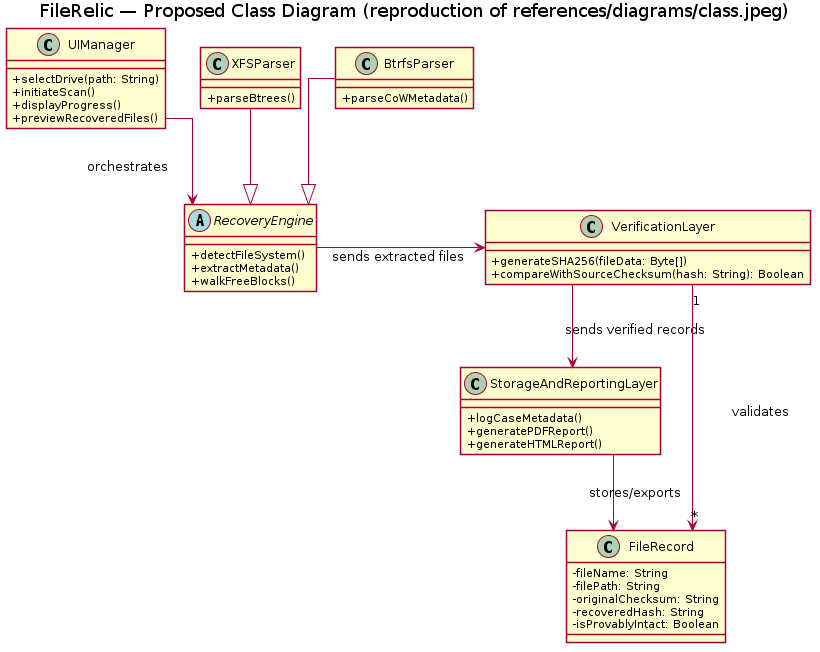

The diagram above was rendered by PlantUML. Its source (embedded in the PNG):
@startuml FileRelicProposedArchitecture
title FileRelic — Proposed Class Diagram (reproduction of references/diagrams/class.jpeg)

top to bottom direction
skinparam classAttributeIconSize 0
skinparam packageStyle rectangle
skinparam linetype ortho
skinparam shadowing false

class UIManager {
  +selectDrive(path: String)
  +initiateScan()
  +displayProgress()
  +previewRecoveredFiles()
}

abstract class RecoveryEngine {
  +detectFileSystem()
  +extractMetadata()
  +walkFreeBlocks()
}

class XFSParser {
  +parseBtrees()
}

class BtrfsParser {
  +parseCoWMetadata()
}

class VerificationLayer {
  +generateSHA256(fileData: Byte[])
  +compareWithSourceChecksum(hash: String): Boolean
}

class StorageAndReportingLayer {
  +logCaseMetadata()
  +generatePDFReport()
  +generateHTMLReport()
}

class FileRecord {
  -fileName: String
  -filePath: String
  -originalChecksum: String
  -recoveredHash: String
  -isProvablyIntact: Boolean
}

UIManager --> RecoveryEngine : orchestrates
XFSParser --|> RecoveryEngine
BtrfsParser --|> RecoveryEngine
RecoveryEngine -right-> VerificationLayer : sends extracted files
VerificationLayer -down-> StorageAndReportingLayer : sends verified records
StorageAndReportingLayer -down-> FileRecord : stores/exports
VerificationLayer "1" -down-> "*" FileRecord : validates

@enduml